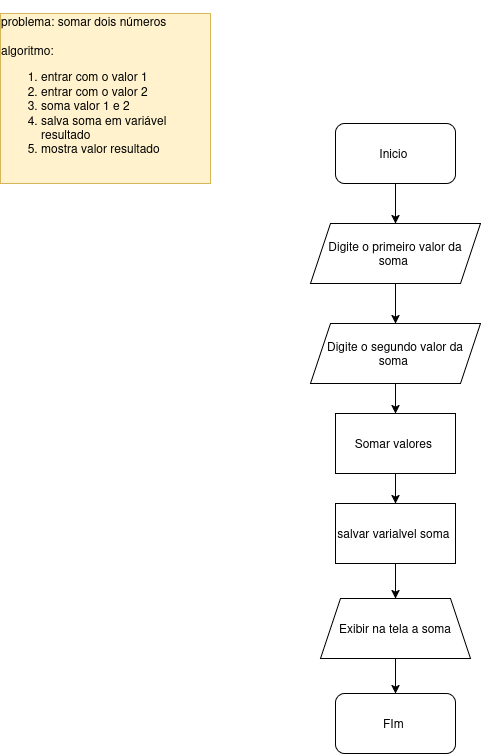

The diagram above was exported from draw.io. Its source (the exported page's mxGraphModel, read from the mxfile embedded in the PNG):
<mxGraphModel dx="806" dy="1652" grid="1" gridSize="10" guides="1" tooltips="1" connect="1" arrows="1" fold="1" page="1" pageScale="1" pageWidth="827" pageHeight="1169" math="0" shadow="0">
  <root>
    <mxCell id="0" />
    <mxCell id="1" parent="0" />
    <mxCell id="yvO4MDxvkSQeOFaElfLk-1" parent="1" style="text;html=1;whiteSpace=wrap;strokeColor=#d6b656;fillColor=#fff2cc;align=center;verticalAlign=middle;rounded=0;" value="&lt;div align=&quot;left&quot;&gt;&lt;br&gt;&lt;/div&gt;&lt;div align=&quot;left&quot;&gt;problema: somar dois números&amp;nbsp;&lt;/div&gt;&lt;div align=&quot;left&quot;&gt;&lt;br&gt;&lt;/div&gt;&lt;div align=&quot;left&quot;&gt;algoritmo:&amp;nbsp;&lt;/div&gt;&lt;div align=&quot;left&quot;&gt;&lt;ol&gt;&lt;li&gt;entrar com o valor 1&lt;/li&gt;&lt;li&gt;entrar com o valor 2&lt;/li&gt;&lt;li&gt;soma valor 1 e 2&lt;/li&gt;&lt;li&gt;salva soma em variável resultado&lt;/li&gt;&lt;li&gt;mostra valor resultado&amp;nbsp;&lt;/li&gt;&lt;/ol&gt;&lt;/div&gt;&lt;div&gt;&lt;br&gt;&lt;/div&gt;&lt;div align=&quot;left&quot;&gt;&lt;br&gt;&lt;/div&gt;" vertex="1">
      <mxGeometry height="170" width="210" y="-60" as="geometry" />
    </mxCell>
    <mxCell id="yvO4MDxvkSQeOFaElfLk-5" edge="1" parent="1" source="yvO4MDxvkSQeOFaElfLk-2" style="edgeStyle=orthogonalEdgeStyle;rounded=0;orthogonalLoop=1;jettySize=auto;html=1;" target="yvO4MDxvkSQeOFaElfLk-4" value="">
      <mxGeometry relative="1" as="geometry" />
    </mxCell>
    <mxCell id="yvO4MDxvkSQeOFaElfLk-2" parent="1" style="rounded=1;whiteSpace=wrap;html=1;" value="Inicio&amp;nbsp;" vertex="1">
      <mxGeometry height="60" width="120" x="335" y="50" as="geometry" />
    </mxCell>
    <mxCell id="yvO4MDxvkSQeOFaElfLk-3" parent="1" style="rounded=1;whiteSpace=wrap;html=1;" value="FIm&amp;nbsp;" vertex="1">
      <mxGeometry height="60" width="120" x="335" y="620" as="geometry" />
    </mxCell>
    <mxCell id="yvO4MDxvkSQeOFaElfLk-7" edge="1" parent="1" source="yvO4MDxvkSQeOFaElfLk-4" style="edgeStyle=orthogonalEdgeStyle;rounded=0;orthogonalLoop=1;jettySize=auto;html=1;" target="yvO4MDxvkSQeOFaElfLk-6" value="">
      <mxGeometry relative="1" as="geometry" />
    </mxCell>
    <mxCell id="yvO4MDxvkSQeOFaElfLk-4" parent="1" style="shape=parallelogram;perimeter=parallelogramPerimeter;whiteSpace=wrap;html=1;fixedSize=1;" value="Digite o primeiro valor da soma&amp;nbsp;" vertex="1">
      <mxGeometry height="60" width="170" x="310" y="150" as="geometry" />
    </mxCell>
    <mxCell id="yvO4MDxvkSQeOFaElfLk-9" edge="1" parent="1" source="yvO4MDxvkSQeOFaElfLk-6" style="edgeStyle=orthogonalEdgeStyle;rounded=0;orthogonalLoop=1;jettySize=auto;html=1;" target="yvO4MDxvkSQeOFaElfLk-8" value="">
      <mxGeometry relative="1" as="geometry" />
    </mxCell>
    <mxCell id="yvO4MDxvkSQeOFaElfLk-6" parent="1" style="shape=parallelogram;perimeter=parallelogramPerimeter;whiteSpace=wrap;html=1;fixedSize=1;" value="Digite o segundo valor da soma&amp;nbsp;" vertex="1">
      <mxGeometry height="60" width="170" x="310" y="250" as="geometry" />
    </mxCell>
    <mxCell id="yvO4MDxvkSQeOFaElfLk-11" edge="1" parent="1" source="yvO4MDxvkSQeOFaElfLk-8" style="edgeStyle=orthogonalEdgeStyle;rounded=0;orthogonalLoop=1;jettySize=auto;html=1;" target="yvO4MDxvkSQeOFaElfLk-10" value="">
      <mxGeometry relative="1" as="geometry" />
    </mxCell>
    <mxCell id="yvO4MDxvkSQeOFaElfLk-8" parent="1" style="whiteSpace=wrap;html=1;" value="Somar valores&amp;nbsp;" vertex="1">
      <mxGeometry height="60" width="120" x="335" y="340" as="geometry" />
    </mxCell>
    <mxCell id="yvO4MDxvkSQeOFaElfLk-13" edge="1" parent="1" source="yvO4MDxvkSQeOFaElfLk-10" style="edgeStyle=orthogonalEdgeStyle;rounded=0;orthogonalLoop=1;jettySize=auto;html=1;" target="yvO4MDxvkSQeOFaElfLk-12" value="">
      <mxGeometry relative="1" as="geometry" />
    </mxCell>
    <mxCell id="yvO4MDxvkSQeOFaElfLk-10" parent="1" style="whiteSpace=wrap;html=1;" value="salvar varialvel soma&amp;nbsp;" vertex="1">
      <mxGeometry height="60" width="120" x="335" y="430" as="geometry" />
    </mxCell>
    <mxCell id="yvO4MDxvkSQeOFaElfLk-14" edge="1" parent="1" source="yvO4MDxvkSQeOFaElfLk-12" style="edgeStyle=orthogonalEdgeStyle;rounded=0;orthogonalLoop=1;jettySize=auto;html=1;" target="yvO4MDxvkSQeOFaElfLk-3" value="">
      <mxGeometry relative="1" as="geometry" />
    </mxCell>
    <mxCell id="yvO4MDxvkSQeOFaElfLk-12" parent="1" style="shape=trapezoid;perimeter=trapezoidPerimeter;whiteSpace=wrap;html=1;fixedSize=1;" value="Exibir na tela a soma" vertex="1">
      <mxGeometry height="60" width="150" x="320" y="525" as="geometry" />
    </mxCell>
  </root>
</mxGraphModel>